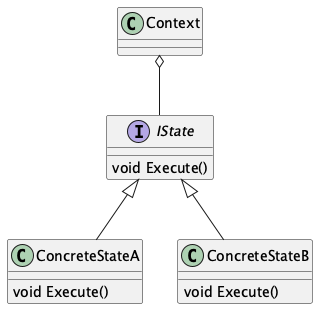

The diagram above was rendered by PlantUML. Its source (embedded in the PNG):
@startuml
class Context {

}
 
interface IState {
    void Execute()
}

class ConcreteStateA {
    void Execute()
}

class ConcreteStateB {
    void Execute()
}

Context o-- IState
IState <|-- ConcreteStateA
IState <|-- ConcreteStateB
@enduml